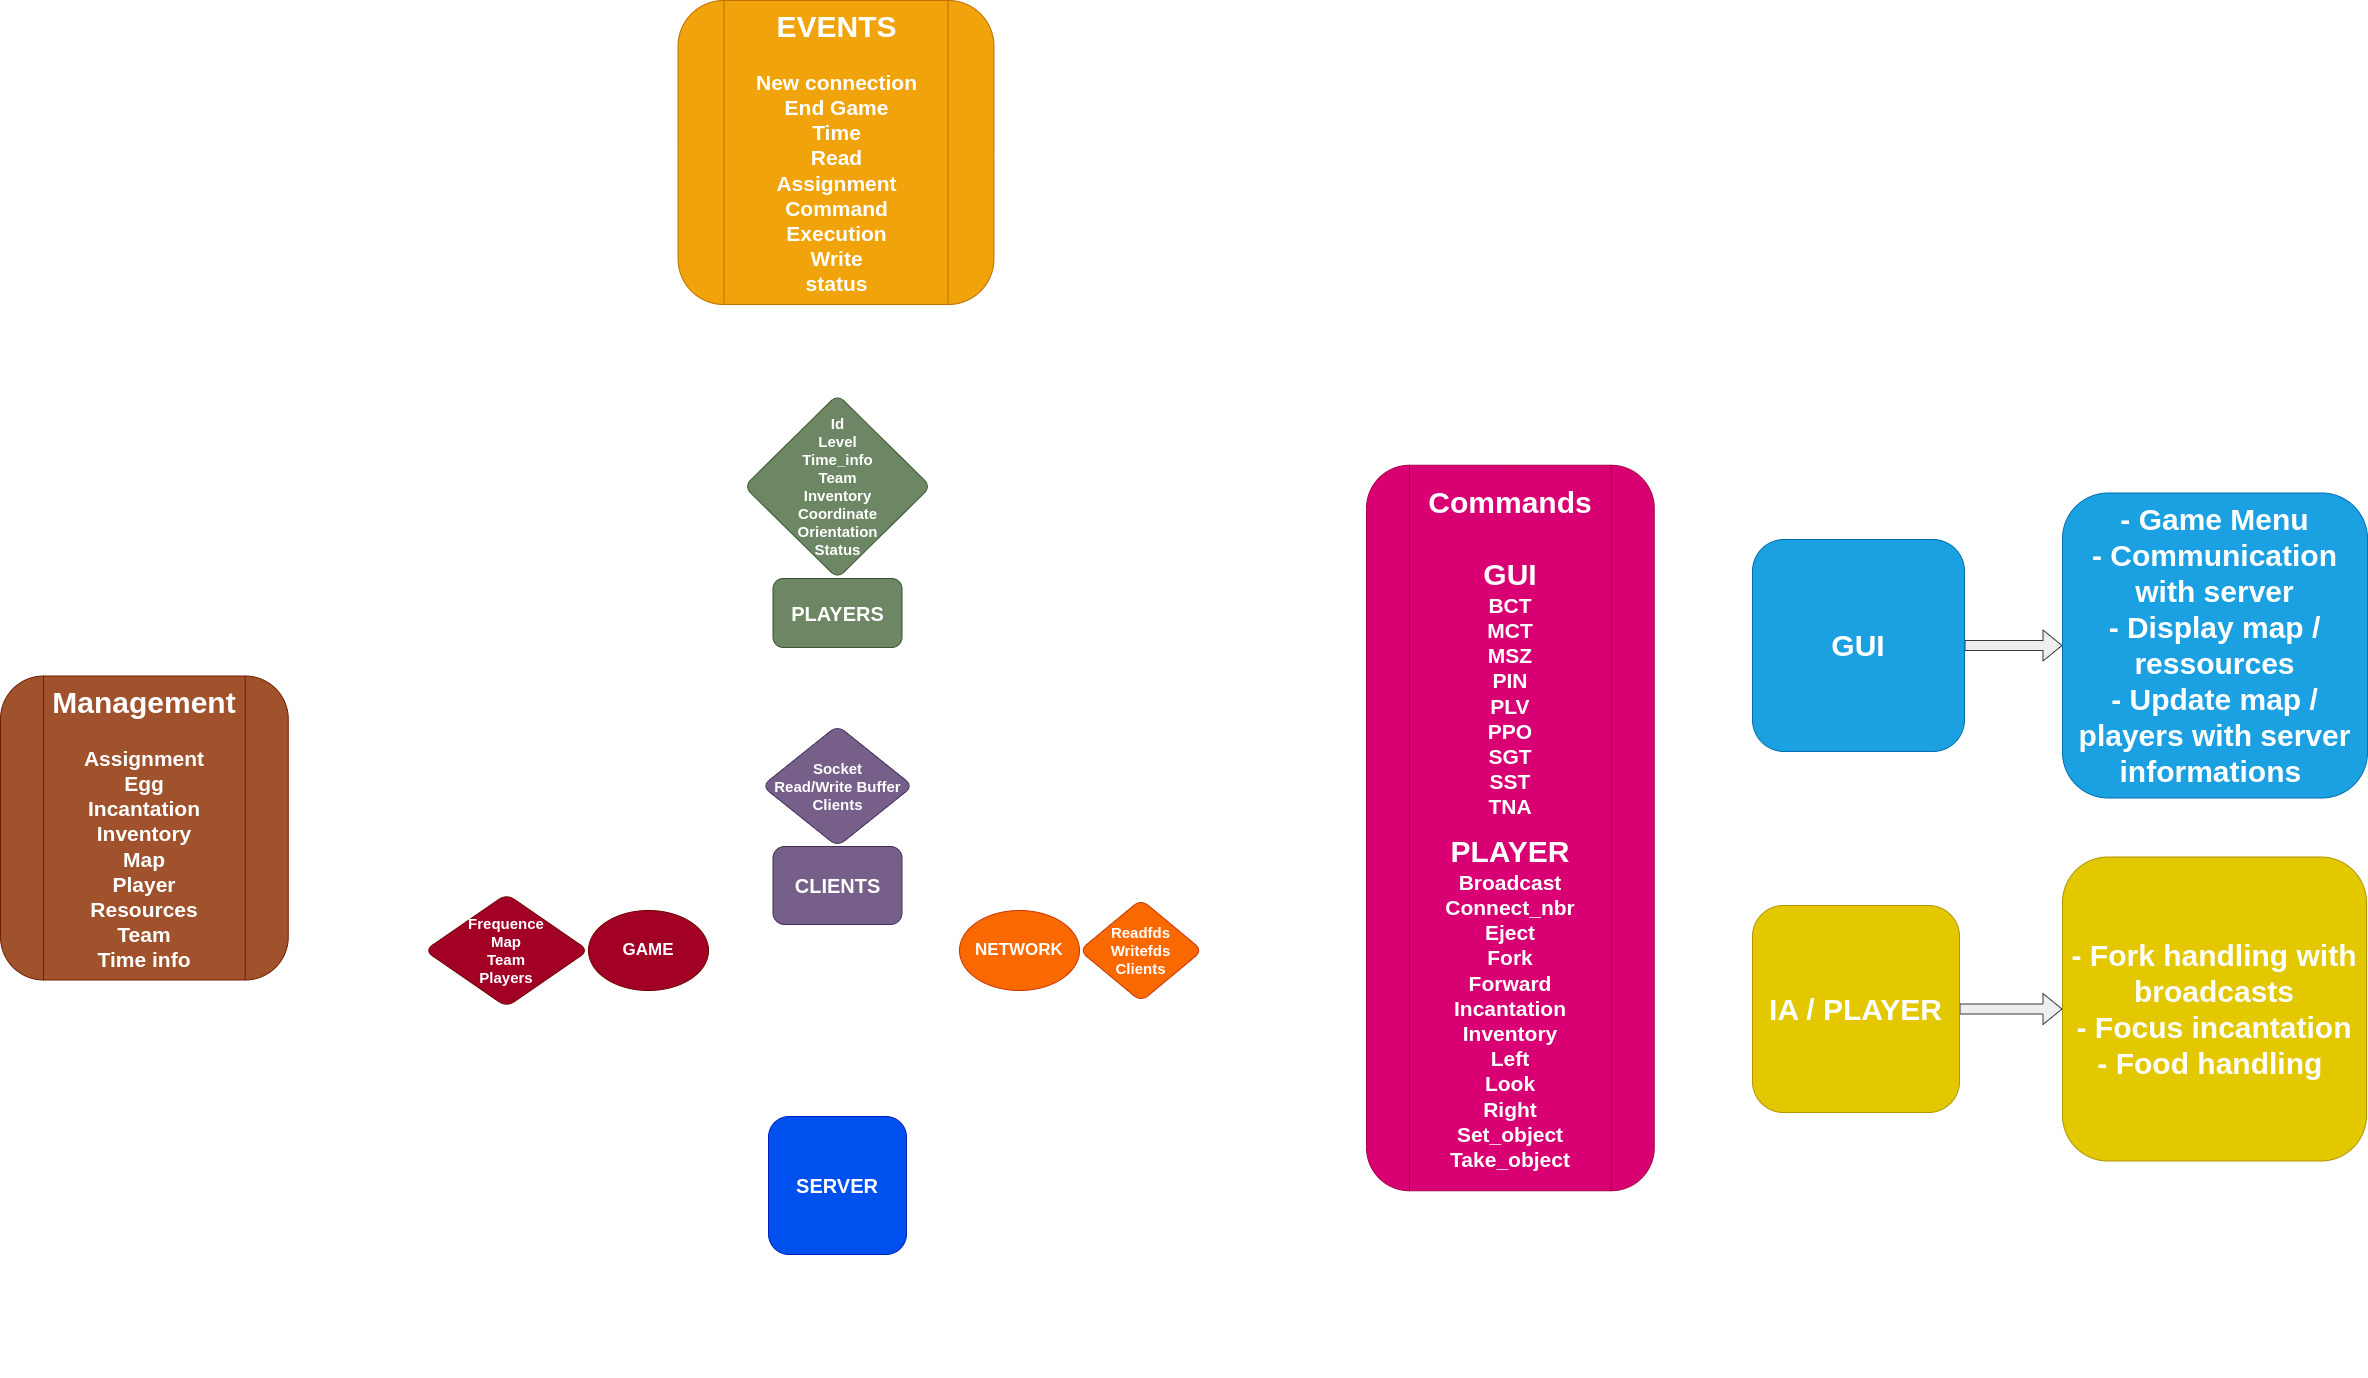

The diagram above was exported from draw.io. Its source (the exported page's mxGraphModel, read from the mxfile embedded in the PNG):
<mxGraphModel dx="3714" dy="1811" grid="0" gridSize="10" guides="1" tooltips="1" connect="1" arrows="1" fold="1" page="0" pageScale="1" pageWidth="4681" pageHeight="3300" background="#000000" math="0" shadow="0">
  <root>
    <mxCell id="0" />
    <mxCell id="1" parent="0" />
    <mxCell id="fCdf-Fr8nPCcflJ_uUfA-5" style="edgeStyle=orthogonalEdgeStyle;orthogonalLoop=1;jettySize=auto;html=1;exitX=0;exitY=0;exitDx=0;exitDy=0;entryX=0.5;entryY=1;entryDx=0;entryDy=0;strokeColor=#FFFFFF;rounded=1;strokeWidth=5;" parent="1" source="fCdf-Fr8nPCcflJ_uUfA-1" target="fCdf-Fr8nPCcflJ_uUfA-4" edge="1">
      <mxGeometry relative="1" as="geometry">
        <Array as="points">
          <mxPoint x="-465" y="1091" />
        </Array>
      </mxGeometry>
    </mxCell>
    <mxCell id="fCdf-Fr8nPCcflJ_uUfA-7" style="edgeStyle=orthogonalEdgeStyle;rounded=1;orthogonalLoop=1;jettySize=auto;html=1;exitX=1;exitY=0;exitDx=0;exitDy=0;entryX=0.5;entryY=1;entryDx=0;entryDy=0;strokeColor=#FFFFFF;strokeWidth=5;" parent="1" source="fCdf-Fr8nPCcflJ_uUfA-1" target="fCdf-Fr8nPCcflJ_uUfA-3" edge="1">
      <mxGeometry relative="1" as="geometry">
        <Array as="points">
          <mxPoint x="-94" y="1091" />
          <mxPoint x="-94" y="965" />
        </Array>
      </mxGeometry>
    </mxCell>
    <mxCell id="fCdf-Fr8nPCcflJ_uUfA-1" value="&lt;b&gt;&lt;font style=&quot;font-size: 20px;&quot;&gt;SERVER&lt;/font&gt;&lt;/b&gt;" style="whiteSpace=wrap;html=1;aspect=fixed;fillColor=#0050ef;fontColor=#ffffff;strokeColor=#001DBC;rounded=1;" parent="1" vertex="1">
      <mxGeometry x="-345" y="1091" width="138" height="138" as="geometry" />
    </mxCell>
    <mxCell id="fCdf-Fr8nPCcflJ_uUfA-10" style="edgeStyle=orthogonalEdgeStyle;rounded=1;orthogonalLoop=1;jettySize=auto;html=1;exitX=0.5;exitY=0;exitDx=0;exitDy=0;entryX=1;entryY=0.5;entryDx=0;entryDy=0;strokeColor=#FFFFFF;strokeWidth=5;" parent="1" source="fCdf-Fr8nPCcflJ_uUfA-3" target="fCdf-Fr8nPCcflJ_uUfA-8" edge="1">
      <mxGeometry relative="1" as="geometry">
        <Array as="points">
          <mxPoint x="-94" y="859" />
        </Array>
      </mxGeometry>
    </mxCell>
    <mxCell id="fCdf-Fr8nPCcflJ_uUfA-3" value="&lt;font size=&quot;1&quot; style=&quot;&quot; color=&quot;#ffffff&quot;&gt;&lt;b style=&quot;font-size: 17px;&quot;&gt;NETWORK&lt;/b&gt;&lt;/font&gt;" style="ellipse;whiteSpace=wrap;html=1;fillColor=#fa6800;fontColor=#000000;strokeColor=#C73500;rounded=1;" parent="1" vertex="1">
      <mxGeometry x="-154" y="885" width="120" height="80" as="geometry" />
    </mxCell>
    <mxCell id="fCdf-Fr8nPCcflJ_uUfA-11" style="edgeStyle=orthogonalEdgeStyle;rounded=1;orthogonalLoop=1;jettySize=auto;html=1;exitX=0.5;exitY=0;exitDx=0;exitDy=0;entryX=0;entryY=0.5;entryDx=0;entryDy=0;strokeColor=#FFFFFF;strokeWidth=5;" parent="1" source="fCdf-Fr8nPCcflJ_uUfA-4" target="fCdf-Fr8nPCcflJ_uUfA-9" edge="1">
      <mxGeometry relative="1" as="geometry" />
    </mxCell>
    <mxCell id="fCdf-Fr8nPCcflJ_uUfA-4" value="&lt;font size=&quot;1&quot; color=&quot;#ffffff&quot;&gt;&lt;b style=&quot;font-size: 17px;&quot;&gt;GAME&lt;/b&gt;&lt;/font&gt;" style="ellipse;whiteSpace=wrap;html=1;fillColor=#a20025;strokeColor=#6F0000;fontColor=#ffffff;rounded=1;" parent="1" vertex="1">
      <mxGeometry x="-525" y="885" width="120" height="80" as="geometry" />
    </mxCell>
    <mxCell id="fCdf-Fr8nPCcflJ_uUfA-12" style="edgeStyle=orthogonalEdgeStyle;rounded=1;orthogonalLoop=1;jettySize=auto;html=1;strokeColor=#FFFFFF;strokeWidth=5;exitX=0.5;exitY=0;exitDx=0;exitDy=0;" parent="1" source="fCdf-Fr8nPCcflJ_uUfA-14" target="fCdf-Fr8nPCcflJ_uUfA-9" edge="1">
      <mxGeometry relative="1" as="geometry">
        <mxPoint x="-276" y="711" as="sourcePoint" />
      </mxGeometry>
    </mxCell>
    <mxCell id="fCdf-Fr8nPCcflJ_uUfA-8" value="&lt;span style=&quot;font-size: 20px;&quot;&gt;&lt;b&gt;&lt;font color=&quot;#ffffff&quot;&gt;CLIENTS&lt;/font&gt;&lt;/b&gt;&lt;/span&gt;" style="rounded=1;whiteSpace=wrap;html=1;fillColor=#76608a;fontColor=#ffffff;strokeColor=#432D57;" parent="1" vertex="1">
      <mxGeometry x="-340.5" y="821" width="129" height="78" as="geometry" />
    </mxCell>
    <mxCell id="fCdf-Fr8nPCcflJ_uUfA-9" value="&lt;span style=&quot;font-size: 20px;&quot;&gt;&lt;b&gt;PLAYERS&lt;/b&gt;&lt;/span&gt;" style="rounded=1;whiteSpace=wrap;html=1;fillColor=#6d8764;fontColor=#ffffff;strokeColor=#3A5431;" parent="1" vertex="1">
      <mxGeometry x="-340.5" y="553" width="129" height="69" as="geometry" />
    </mxCell>
    <mxCell id="fCdf-Fr8nPCcflJ_uUfA-14" value="&lt;font style=&quot;font-size: 15px;&quot; color=&quot;#ffffff&quot;&gt;&lt;b&gt;Socket&lt;br&gt;Read/Write Buffer&lt;br&gt;Clients&lt;/b&gt;&lt;/font&gt;" style="rhombus;whiteSpace=wrap;html=1;fillColor=#76608a;fontColor=#ffffff;strokeColor=#432D57;rounded=1;" parent="1" vertex="1">
      <mxGeometry x="-351.5" y="700" width="151" height="121" as="geometry" />
    </mxCell>
    <mxCell id="fCdf-Fr8nPCcflJ_uUfA-16" value="&lt;span style=&quot;font-size: 15px;&quot;&gt;&lt;b&gt;Id&lt;br&gt;Level&lt;br&gt;Time_info&lt;br&gt;Team&lt;br&gt;Inventory&lt;br&gt;Coordinate&lt;br&gt;Orientation&lt;br&gt;Status&lt;br&gt;&lt;/b&gt;&lt;/span&gt;" style="rhombus;whiteSpace=wrap;html=1;fillColor=#6d8764;fontColor=#ffffff;strokeColor=#3A5431;rounded=1;" parent="1" vertex="1">
      <mxGeometry x="-369.41" y="369" width="186.81" height="184" as="geometry" />
    </mxCell>
    <mxCell id="fCdf-Fr8nPCcflJ_uUfA-17" value="&lt;span style=&quot;font-size: 15px;&quot;&gt;&lt;b&gt;Frequence&lt;br&gt;Map&lt;br&gt;Team&lt;br&gt;Players&lt;br&gt;&lt;/b&gt;&lt;/span&gt;" style="rhombus;whiteSpace=wrap;html=1;fillColor=#a20025;fontColor=#ffffff;strokeColor=#6F0000;rounded=1;" parent="1" vertex="1">
      <mxGeometry x="-688.81" y="868.5" width="163.81" height="113" as="geometry" />
    </mxCell>
    <mxCell id="fCdf-Fr8nPCcflJ_uUfA-18" value="&lt;span style=&quot;font-size: 15px;&quot;&gt;&lt;b&gt;&lt;font color=&quot;#ffffff&quot;&gt;Readfds&lt;br&gt;Writefds&lt;br&gt;Clients&lt;/font&gt;&lt;br&gt;&lt;/b&gt;&lt;/span&gt;" style="rhombus;whiteSpace=wrap;html=1;fillColor=#fa6800;fontColor=#000000;strokeColor=#C73500;rounded=1;" parent="1" vertex="1">
      <mxGeometry x="-34" y="873.88" width="123" height="102.25" as="geometry" />
    </mxCell>
    <mxCell id="fCdf-Fr8nPCcflJ_uUfA-26" style="edgeStyle=orthogonalEdgeStyle;rounded=1;orthogonalLoop=1;jettySize=auto;html=1;exitX=0.5;exitY=0;exitDx=0;exitDy=0;entryX=0.5;entryY=1;entryDx=0;entryDy=0;strokeColor=#FFFFFF;strokeWidth=5;" parent="1" source="fCdf-Fr8nPCcflJ_uUfA-19" target="fCdf-Fr8nPCcflJ_uUfA-27" edge="1">
      <mxGeometry relative="1" as="geometry">
        <mxPoint x="-238" y="253.50000000000023" as="targetPoint" />
      </mxGeometry>
    </mxCell>
    <mxCell id="fCdf-Fr8nPCcflJ_uUfA-30" style="edgeStyle=orthogonalEdgeStyle;rounded=1;orthogonalLoop=1;jettySize=auto;html=1;exitX=0;exitY=0.5;exitDx=0;exitDy=0;entryX=1;entryY=0.5;entryDx=0;entryDy=0;strokeColor=#FFFFFF;strokeWidth=5;" parent="1" source="fCdf-Fr8nPCcflJ_uUfA-19" target="fCdf-Fr8nPCcflJ_uUfA-29" edge="1">
      <mxGeometry relative="1" as="geometry" />
    </mxCell>
    <mxCell id="fCdf-Fr8nPCcflJ_uUfA-32" style="edgeStyle=orthogonalEdgeStyle;rounded=1;orthogonalLoop=1;jettySize=auto;html=1;exitX=1;exitY=0.5;exitDx=0;exitDy=0;entryX=0;entryY=0.5;entryDx=0;entryDy=0;strokeColor=#FFFFFF;strokeWidth=5;" parent="1" source="fCdf-Fr8nPCcflJ_uUfA-19" target="fCdf-Fr8nPCcflJ_uUfA-31" edge="1">
      <mxGeometry relative="1" as="geometry" />
    </mxCell>
    <mxCell id="fCdf-Fr8nPCcflJ_uUfA-19" value="" style="ellipse;whiteSpace=wrap;html=1;aspect=fixed;fillColor=none;strokeColor=#FFFFFF;strokeWidth=5;rounded=1;" parent="1" vertex="1">
      <mxGeometry x="-714" y="366" width="873" height="873" as="geometry" />
    </mxCell>
    <mxCell id="fCdf-Fr8nPCcflJ_uUfA-33" style="edgeStyle=orthogonalEdgeStyle;orthogonalLoop=1;jettySize=auto;html=1;exitX=0;exitY=0.5;exitDx=0;exitDy=0;entryX=0.5;entryY=0;entryDx=0;entryDy=0;curved=1;strokeColor=#FFFFFF;strokeWidth=10;rounded=1;" parent="1" source="fCdf-Fr8nPCcflJ_uUfA-27" target="fCdf-Fr8nPCcflJ_uUfA-29" edge="1">
      <mxGeometry relative="1" as="geometry" />
    </mxCell>
    <mxCell id="fCdf-Fr8nPCcflJ_uUfA-27" value="&lt;font style=&quot;font-size: 21px;&quot; color=&quot;#ffffff&quot;&gt;&lt;b style=&quot;&quot;&gt;&lt;font style=&quot;font-size: 30px;&quot;&gt;EVENTS&lt;/font&gt;&lt;br&gt;&lt;br&gt;&lt;span style=&quot;&quot;&gt;New connection&lt;/span&gt;&lt;br&gt;&lt;span style=&quot;&quot;&gt;End Game&lt;/span&gt;&lt;br&gt;&lt;span style=&quot;&quot;&gt;Time&lt;/span&gt;&lt;br&gt;&lt;span style=&quot;&quot;&gt;Read&lt;/span&gt;&lt;br&gt;&lt;span style=&quot;&quot;&gt;Assignment&lt;/span&gt;&lt;br&gt;&lt;span style=&quot;&quot;&gt;Command&lt;/span&gt;&lt;br&gt;&lt;span style=&quot;&quot;&gt;Execution&lt;/span&gt;&lt;br&gt;&lt;span style=&quot;&quot;&gt;Write&lt;/span&gt;&lt;br&gt;&lt;span style=&quot;&quot;&gt;status&lt;/span&gt;&lt;br&gt;&lt;/b&gt;&lt;/font&gt;" style="shape=process;whiteSpace=wrap;html=1;backgroundOutline=1;fillColor=#f0a30a;fontColor=#000000;strokeColor=#BD7000;rounded=1;" parent="1" vertex="1">
      <mxGeometry x="-435.44" y="-25" width="315.88" height="304" as="geometry" />
    </mxCell>
    <mxCell id="fCdf-Fr8nPCcflJ_uUfA-34" style="edgeStyle=orthogonalEdgeStyle;orthogonalLoop=1;jettySize=auto;html=1;exitX=0.5;exitY=1;exitDx=0;exitDy=0;entryX=0.5;entryY=1;entryDx=0;entryDy=0;curved=1;strokeWidth=10;strokeColor=#FFFFFF;rounded=1;" parent="1" source="fCdf-Fr8nPCcflJ_uUfA-29" target="fCdf-Fr8nPCcflJ_uUfA-31" edge="1">
      <mxGeometry relative="1" as="geometry">
        <Array as="points">
          <mxPoint x="-969" y="1347" />
          <mxPoint x="396" y="1347" />
        </Array>
      </mxGeometry>
    </mxCell>
    <mxCell id="fCdf-Fr8nPCcflJ_uUfA-29" value="&lt;font style=&quot;font-size: 21px;&quot; color=&quot;#ffffff&quot;&gt;&lt;b style=&quot;&quot;&gt;&lt;span style=&quot;font-size: 30px;&quot;&gt;Management&lt;/span&gt;&lt;br&gt;&lt;br&gt;Assignment&lt;br&gt;Egg&lt;br&gt;Incantation&lt;br&gt;Inventory&lt;br&gt;Map&lt;br&gt;Player&lt;br&gt;Resources&lt;br&gt;Team&lt;br&gt;Time info&lt;br&gt;&lt;/b&gt;&lt;/font&gt;" style="shape=process;whiteSpace=wrap;html=1;backgroundOutline=1;fillColor=#a0522d;fontColor=#ffffff;strokeColor=#6D1F00;rounded=1;" parent="1" vertex="1">
      <mxGeometry x="-1113" y="650.5" width="287.75" height="304" as="geometry" />
    </mxCell>
    <mxCell id="fCdf-Fr8nPCcflJ_uUfA-35" style="edgeStyle=orthogonalEdgeStyle;orthogonalLoop=1;jettySize=auto;html=1;exitX=0.5;exitY=0;exitDx=0;exitDy=0;entryX=1;entryY=0.5;entryDx=0;entryDy=0;curved=1;strokeColor=#FFFFFF;strokeWidth=10;rounded=1;" parent="1" source="fCdf-Fr8nPCcflJ_uUfA-31" target="fCdf-Fr8nPCcflJ_uUfA-27" edge="1">
      <mxGeometry relative="1" as="geometry" />
    </mxCell>
    <mxCell id="fCdf-Fr8nPCcflJ_uUfA-38" style="edgeStyle=orthogonalEdgeStyle;rounded=1;orthogonalLoop=1;jettySize=auto;html=1;exitX=1;exitY=0.25;exitDx=0;exitDy=0;entryX=0;entryY=0.5;entryDx=0;entryDy=0;strokeColor=#FFFFFF;strokeWidth=5;" parent="1" source="fCdf-Fr8nPCcflJ_uUfA-31" target="fCdf-Fr8nPCcflJ_uUfA-37" edge="1">
      <mxGeometry relative="1" as="geometry" />
    </mxCell>
    <mxCell id="fCdf-Fr8nPCcflJ_uUfA-42" style="edgeStyle=orthogonalEdgeStyle;rounded=1;orthogonalLoop=1;jettySize=auto;html=1;exitX=1;exitY=0.75;exitDx=0;exitDy=0;entryX=0;entryY=0.5;entryDx=0;entryDy=0;strokeColor=#FFFFFF;strokeWidth=5;" parent="1" source="fCdf-Fr8nPCcflJ_uUfA-31" target="fCdf-Fr8nPCcflJ_uUfA-39" edge="1">
      <mxGeometry relative="1" as="geometry" />
    </mxCell>
    <mxCell id="fCdf-Fr8nPCcflJ_uUfA-31" value="&lt;font style=&quot;&quot; color=&quot;#ffffff&quot;&gt;&lt;b style=&quot;&quot;&gt;&lt;span style=&quot;font-size: 30px;&quot;&gt;Commands&lt;br&gt;&lt;/span&gt;&lt;font style=&quot;font-size: 30px;&quot;&gt;&lt;br&gt;GUI&lt;/font&gt;&lt;br&gt;&lt;span style=&quot;font-size: 21px;&quot;&gt;BCT&lt;/span&gt;&lt;br&gt;&lt;span style=&quot;font-size: 21px;&quot;&gt;MCT&lt;/span&gt;&lt;br&gt;&lt;span style=&quot;font-size: 21px;&quot;&gt;MSZ&lt;/span&gt;&lt;br&gt;&lt;span style=&quot;font-size: 21px;&quot;&gt;PIN&lt;/span&gt;&lt;br&gt;&lt;span style=&quot;font-size: 21px;&quot;&gt;PLV&lt;/span&gt;&lt;br&gt;&lt;span style=&quot;font-size: 21px;&quot;&gt;PPO&lt;/span&gt;&lt;br&gt;&lt;span style=&quot;font-size: 21px;&quot;&gt;SGT&lt;/span&gt;&lt;br&gt;&lt;span style=&quot;font-size: 21px;&quot;&gt;SST&lt;/span&gt;&lt;br&gt;&lt;span style=&quot;font-size: 21px;&quot;&gt;TNA&lt;/span&gt;&lt;br&gt;&lt;br&gt;&lt;font style=&quot;font-size: 30px;&quot;&gt;PLAYER&lt;/font&gt;&lt;br&gt;&lt;span style=&quot;font-size: 21px;&quot;&gt;Broadcast&lt;/span&gt;&lt;br&gt;&lt;span style=&quot;font-size: 21px;&quot;&gt;Connect_nbr&lt;/span&gt;&lt;br&gt;&lt;span style=&quot;font-size: 21px;&quot;&gt;Eject&lt;/span&gt;&lt;br&gt;&lt;span style=&quot;font-size: 21px;&quot;&gt;Fork&lt;/span&gt;&lt;br&gt;&lt;span style=&quot;font-size: 21px;&quot;&gt;Forward&lt;/span&gt;&lt;br&gt;&lt;span style=&quot;font-size: 21px;&quot;&gt;Incantation&lt;/span&gt;&lt;br&gt;&lt;span style=&quot;font-size: 21px;&quot;&gt;Inventory&lt;/span&gt;&lt;br&gt;&lt;span style=&quot;font-size: 21px;&quot;&gt;Left&lt;/span&gt;&lt;br&gt;&lt;span style=&quot;font-size: 21px;&quot;&gt;Look&lt;/span&gt;&lt;br&gt;&lt;span style=&quot;font-size: 21px;&quot;&gt;Right&lt;/span&gt;&lt;br&gt;&lt;span style=&quot;font-size: 21px;&quot;&gt;Set_object&lt;/span&gt;&lt;br&gt;&lt;span style=&quot;font-size: 21px;&quot;&gt;Take_object&lt;/span&gt;&lt;br&gt;&lt;/b&gt;&lt;/font&gt;" style="shape=process;whiteSpace=wrap;html=1;backgroundOutline=1;fillColor=#d80073;fontColor=#ffffff;strokeColor=#A50040;rounded=1;" parent="1" vertex="1">
      <mxGeometry x="253" y="439.75" width="287.75" height="725.5" as="geometry" />
    </mxCell>
    <mxCell id="pYJces5QsUIc0VQ6mQuc-12" value="" style="edgeStyle=orthogonalEdgeStyle;rounded=0;orthogonalLoop=1;jettySize=auto;html=1;shape=flexArrow;strokeColor=#36393d;fillColor=#eeeeee;" edge="1" parent="1" source="fCdf-Fr8nPCcflJ_uUfA-37" target="pYJces5QsUIc0VQ6mQuc-2">
      <mxGeometry relative="1" as="geometry" />
    </mxCell>
    <mxCell id="fCdf-Fr8nPCcflJ_uUfA-37" value="&lt;font size=&quot;1&quot; style=&quot;&quot;&gt;&lt;b style=&quot;font-size: 30px;&quot;&gt;GUI&lt;/b&gt;&lt;/font&gt;" style="whiteSpace=wrap;html=1;aspect=fixed;fillColor=#1ba1e2;strokeColor=#006EAF;fontColor=#ffffff;rounded=1;" parent="1" vertex="1">
      <mxGeometry x="639" y="514" width="212" height="212" as="geometry" />
    </mxCell>
    <mxCell id="pYJces5QsUIc0VQ6mQuc-14" value="" style="edgeStyle=orthogonalEdgeStyle;rounded=0;orthogonalLoop=1;jettySize=auto;html=1;shape=flexArrow;fillColor=#eeeeee;strokeColor=#36393d;" edge="1" parent="1" source="fCdf-Fr8nPCcflJ_uUfA-39" target="pYJces5QsUIc0VQ6mQuc-4">
      <mxGeometry relative="1" as="geometry" />
    </mxCell>
    <mxCell id="fCdf-Fr8nPCcflJ_uUfA-39" value="&lt;span style=&quot;font-size: 30px;&quot;&gt;&lt;b&gt;&lt;font color=&quot;#ffffff&quot;&gt;IA / PLAYER&lt;/font&gt;&lt;/b&gt;&lt;/span&gt;" style="whiteSpace=wrap;html=1;aspect=fixed;fillColor=#e3c800;strokeColor=#B09500;fontColor=#000000;rounded=1;" parent="1" vertex="1">
      <mxGeometry x="639" y="880" width="207" height="207" as="geometry" />
    </mxCell>
    <mxCell id="pYJces5QsUIc0VQ6mQuc-2" value="&lt;span style=&quot;font-size: 30px;&quot;&gt;&lt;b&gt;- Game Menu&lt;br&gt;- Communication with server&lt;br&gt;- Display map / ressources&lt;br&gt;- Update map / players with server informations&amp;nbsp;&lt;br&gt;&lt;/b&gt;&lt;/span&gt;" style="whiteSpace=wrap;html=1;aspect=fixed;fillColor=#1ba1e2;strokeColor=#006EAF;fontColor=#ffffff;rounded=1;" vertex="1" parent="1">
      <mxGeometry x="949" y="467.5" width="305" height="305" as="geometry" />
    </mxCell>
    <mxCell id="pYJces5QsUIc0VQ6mQuc-4" value="&lt;font color=&quot;#ffffff&quot;&gt;&lt;span style=&quot;font-size: 30px;&quot;&gt;&lt;b&gt;- Fork handling with broadcasts&lt;br&gt;- Focus incantation&lt;br&gt;- Food handling&amp;nbsp;&lt;br&gt;&lt;/b&gt;&lt;/span&gt;&lt;/font&gt;" style="whiteSpace=wrap;html=1;aspect=fixed;fillColor=#e3c800;strokeColor=#B09500;fontColor=#000000;rounded=1;" vertex="1" parent="1">
      <mxGeometry x="949" y="831.5" width="304" height="304" as="geometry" />
    </mxCell>
  </root>
</mxGraphModel>